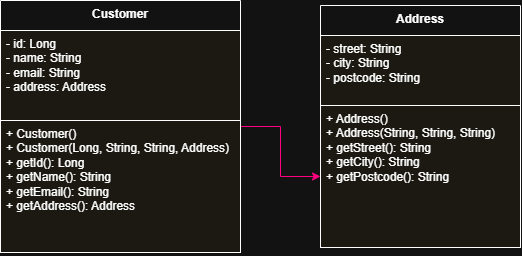

The diagram above was exported from draw.io. Its source (the exported page's mxGraphModel, read from the mxfile embedded in the PNG):
<mxGraphModel dx="746" dy="407" grid="1" gridSize="10" guides="1" tooltips="1" connect="1" arrows="1" fold="1" page="1" pageScale="1" pageWidth="827" pageHeight="1169" math="0" shadow="0">
  <root>
    <mxCell id="0" />
    <mxCell id="1" parent="0" />
    <mxCell id="LLJa5-Ibb5a7LU_-9LOc-36" edge="1" parent="1" source="LLJa5-Ibb5a7LU_-9LOc-28" style="edgeStyle=orthogonalEdgeStyle;rounded=0;orthogonalLoop=1;jettySize=auto;html=1;strokeColor=light-dark(#000000,#FF0080);" target="LLJa5-Ibb5a7LU_-9LOc-35" value="">
      <mxGeometry relative="1" as="geometry" />
    </mxCell>
    <mxCell id="LLJa5-Ibb5a7LU_-9LOc-28" parent="1" style="swimlane;fontStyle=1;align=center;verticalAlign=top;childLayout=stackLayout;horizontal=1;startSize=30;horizontalStack=0;resizeParent=1;resizeParentMax=0;resizeLast=0;collapsible=1;marginBottom=0;whiteSpace=wrap;html=1;" value="Customer" vertex="1">
      <mxGeometry height="252" width="240" x="200" y="520" as="geometry" />
    </mxCell>
    <mxCell id="LLJa5-Ibb5a7LU_-9LOc-29" parent="LLJa5-Ibb5a7LU_-9LOc-28" style="text;align=left;verticalAlign=top;spacingLeft=4;spacingRight=4;overflow=hidden;rotatable=0;points=[[0,0.5],[1,0.5]];portConstraint=eastwest;whiteSpace=wrap;html=1;fillColor=#f9f7ed;strokeColor=light-dark(#000000,#FFFFFF);" value="- id: Long&lt;div&gt;- name: String&lt;/div&gt;&lt;div&gt;- email: String&lt;/div&gt;&lt;div&gt;- address: Address&lt;/div&gt;&lt;div&gt;&lt;br&gt;&lt;/div&gt;" vertex="1">
      <mxGeometry height="90" width="240" y="30" as="geometry" />
    </mxCell>
    <mxCell id="LLJa5-Ibb5a7LU_-9LOc-31" parent="LLJa5-Ibb5a7LU_-9LOc-28" style="text;strokeColor=light-dark(#36393D,#FFFFFF);fillColor=#f9f7ed;align=left;verticalAlign=top;spacingLeft=4;spacingRight=4;overflow=hidden;rotatable=0;points=[[0,0.5],[1,0.5]];portConstraint=eastwest;whiteSpace=wrap;html=1;" value="+ Customer()&lt;div&gt;+ Customer(Long, String, String, Address)&lt;/div&gt;&lt;div&gt;+ getId(): Long&lt;/div&gt;&lt;div&gt;+ getName(): String&lt;/div&gt;&lt;div&gt;+ getEmail(): String&lt;/div&gt;&lt;div&gt;+ getAddress(): Address&lt;/div&gt;&lt;div&gt;&lt;br&gt;&lt;/div&gt;" vertex="1">
      <mxGeometry height="132" width="240" y="120" as="geometry" />
    </mxCell>
    <mxCell id="LLJa5-Ibb5a7LU_-9LOc-32" parent="1" style="swimlane;fontStyle=1;align=center;verticalAlign=top;childLayout=stackLayout;horizontal=1;startSize=30;horizontalStack=0;resizeParent=1;resizeParentMax=0;resizeLast=0;collapsible=1;marginBottom=0;whiteSpace=wrap;html=1;" value="Address" vertex="1">
      <mxGeometry height="242" width="200" x="520" y="525" as="geometry" />
    </mxCell>
    <mxCell id="LLJa5-Ibb5a7LU_-9LOc-33" parent="LLJa5-Ibb5a7LU_-9LOc-32" style="text;strokeColor=light-dark(#36393D,#FFFFFF);fillColor=#f9f7ed;align=left;verticalAlign=top;spacingLeft=4;spacingRight=4;overflow=hidden;rotatable=0;points=[[0,0.5],[1,0.5]];portConstraint=eastwest;whiteSpace=wrap;html=1;" value="- street: String&lt;div&gt;- city: String&lt;/div&gt;&lt;div&gt;- postcode: String&lt;/div&gt;" vertex="1">
      <mxGeometry height="70" width="200" y="30" as="geometry" />
    </mxCell>
    <mxCell id="LLJa5-Ibb5a7LU_-9LOc-35" parent="LLJa5-Ibb5a7LU_-9LOc-32" style="text;strokeColor=light-dark(#000000,#FFFFFF);fillColor=#f9f7ed;align=left;verticalAlign=top;spacingLeft=4;spacingRight=4;overflow=hidden;rotatable=0;points=[[0,0.5],[1,0.5]];portConstraint=eastwest;whiteSpace=wrap;html=1;" value="+ Address()&lt;div&gt;+ Address(String, String, String)&lt;/div&gt;&lt;div&gt;+ getStreet(): String&lt;/div&gt;&lt;div&gt;+ getCity(): String&lt;/div&gt;&lt;div&gt;+ getPostcode(): String&lt;/div&gt;" vertex="1">
      <mxGeometry height="142" width="200" y="100" as="geometry" />
    </mxCell>
  </root>
</mxGraphModel>